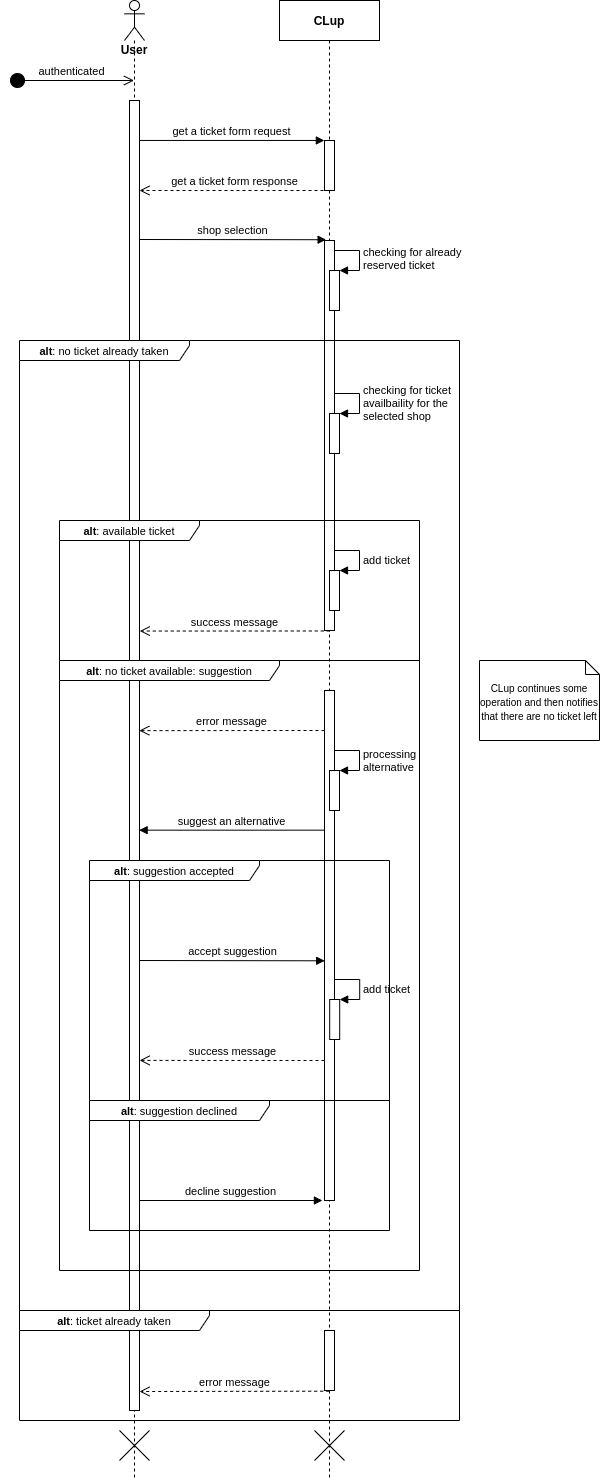

The diagram above was exported from draw.io. Its source (the exported page's mxGraphModel, read from the mxfile embedded in the PNG):
<mxGraphModel dx="868" dy="448" grid="1" gridSize="10" guides="1" tooltips="1" connect="1" arrows="1" fold="1" page="1" pageScale="1" pageWidth="850" pageHeight="1100" math="0" shadow="0">
  <root>
    <mxCell id="0" />
    <mxCell id="1" parent="0" />
    <mxCell id="3nuBFxr9cyL0pnOWT2aG-5" value="CLup" style="shape=umlLifeline;perimeter=lifelinePerimeter;container=1;collapsible=0;recursiveResize=0;rounded=0;shadow=0;strokeWidth=1;fontStyle=1" parent="1" vertex="1">
      <mxGeometry x="300" y="80" width="100" height="1480" as="geometry" />
    </mxCell>
    <mxCell id="Rciaizn-_c94FAbfjoy_-6" value="" style="html=1;points=[];perimeter=orthogonalPerimeter;" parent="3nuBFxr9cyL0pnOWT2aG-5" vertex="1">
      <mxGeometry x="45" y="140" width="10" height="50" as="geometry" />
    </mxCell>
    <mxCell id="Rciaizn-_c94FAbfjoy_-10" value="" style="html=1;points=[];perimeter=orthogonalPerimeter;" parent="3nuBFxr9cyL0pnOWT2aG-5" vertex="1">
      <mxGeometry x="45" y="240" width="10" height="390" as="geometry" />
    </mxCell>
    <mxCell id="Rciaizn-_c94FAbfjoy_-28" value="" style="html=1;points=[];perimeter=orthogonalPerimeter;" parent="3nuBFxr9cyL0pnOWT2aG-5" vertex="1">
      <mxGeometry x="45" y="690" width="10" height="510" as="geometry" />
    </mxCell>
    <mxCell id="Rciaizn-_c94FAbfjoy_-31" value="" style="html=1;points=[];perimeter=orthogonalPerimeter;" parent="3nuBFxr9cyL0pnOWT2aG-5" vertex="1">
      <mxGeometry x="50" y="770" width="10" height="40" as="geometry" />
    </mxCell>
    <mxCell id="Rciaizn-_c94FAbfjoy_-32" value="processing&lt;br&gt;alternative" style="edgeStyle=orthogonalEdgeStyle;html=1;align=left;spacingLeft=2;endArrow=block;rounded=0;entryX=1;entryY=0;" parent="3nuBFxr9cyL0pnOWT2aG-5" target="Rciaizn-_c94FAbfjoy_-31" edge="1">
      <mxGeometry x="0.0769" relative="1" as="geometry">
        <mxPoint x="55" y="750" as="sourcePoint" />
        <Array as="points">
          <mxPoint x="80" y="750" />
        </Array>
        <mxPoint as="offset" />
      </mxGeometry>
    </mxCell>
    <mxCell id="Rciaizn-_c94FAbfjoy_-36" value="" style="html=1;points=[];perimeter=orthogonalPerimeter;" parent="3nuBFxr9cyL0pnOWT2aG-5" vertex="1">
      <mxGeometry x="45" y="1060" width="10" as="geometry" />
    </mxCell>
    <mxCell id="Rciaizn-_c94FAbfjoy_-55" value="" style="shape=umlDestroy;" parent="3nuBFxr9cyL0pnOWT2aG-5" vertex="1">
      <mxGeometry x="35" y="1430" width="30" height="30" as="geometry" />
    </mxCell>
    <mxCell id="Rciaizn-_c94FAbfjoy_-2" value="authenticated" style="html=1;verticalAlign=bottom;startArrow=circle;startFill=1;endArrow=open;startSize=6;endSize=8;" parent="1" target="Rciaizn-_c94FAbfjoy_-1" edge="1">
      <mxGeometry width="80" relative="1" as="geometry">
        <mxPoint x="30" y="160" as="sourcePoint" />
        <mxPoint x="150" y="160" as="targetPoint" />
      </mxGeometry>
    </mxCell>
    <mxCell id="Rciaizn-_c94FAbfjoy_-4" value="get a ticket form request" style="html=1;verticalAlign=bottom;endArrow=block;entryX=-0.014;entryY=-0.001;entryDx=0;entryDy=0;entryPerimeter=0;" parent="1" source="Rciaizn-_c94FAbfjoy_-3" target="Rciaizn-_c94FAbfjoy_-6" edge="1">
      <mxGeometry width="80" relative="1" as="geometry">
        <mxPoint x="180" y="220" as="sourcePoint" />
        <mxPoint x="320" y="216" as="targetPoint" />
      </mxGeometry>
    </mxCell>
    <mxCell id="Rciaizn-_c94FAbfjoy_-9" value="shop selection" style="html=1;verticalAlign=bottom;endArrow=block;entryX=0.16;entryY=-0.002;entryDx=0;entryDy=0;entryPerimeter=0;" parent="1" target="Rciaizn-_c94FAbfjoy_-10" edge="1">
      <mxGeometry width="80" relative="1" as="geometry">
        <mxPoint x="160" y="319" as="sourcePoint" />
        <mxPoint x="340" y="320" as="targetPoint" />
      </mxGeometry>
    </mxCell>
    <mxCell id="Rciaizn-_c94FAbfjoy_-11" value="" style="html=1;points=[];perimeter=orthogonalPerimeter;" parent="1" vertex="1">
      <mxGeometry x="350" y="350" width="10" height="40" as="geometry" />
    </mxCell>
    <mxCell id="Rciaizn-_c94FAbfjoy_-12" value="checking for already&lt;br&gt;reserved ticket" style="edgeStyle=orthogonalEdgeStyle;html=1;align=left;spacingLeft=2;endArrow=block;rounded=0;entryX=1;entryY=0;" parent="1" target="Rciaizn-_c94FAbfjoy_-11" edge="1">
      <mxGeometry relative="1" as="geometry">
        <mxPoint x="355" y="330" as="sourcePoint" />
        <Array as="points">
          <mxPoint x="380" y="330" />
        </Array>
      </mxGeometry>
    </mxCell>
    <mxCell id="Rciaizn-_c94FAbfjoy_-16" value="" style="html=1;points=[];perimeter=orthogonalPerimeter;" parent="1" vertex="1">
      <mxGeometry x="350" y="493" width="10" height="40" as="geometry" />
    </mxCell>
    <mxCell id="Rciaizn-_c94FAbfjoy_-17" value="checking for ticket&lt;br&gt;availbaility for the&lt;br&gt;selected shop" style="edgeStyle=orthogonalEdgeStyle;html=1;align=left;spacingLeft=2;endArrow=block;rounded=0;entryX=1;entryY=0;" parent="1" target="Rciaizn-_c94FAbfjoy_-16" edge="1">
      <mxGeometry x="0.076" relative="1" as="geometry">
        <mxPoint x="355" y="473" as="sourcePoint" />
        <Array as="points">
          <mxPoint x="380" y="473" />
        </Array>
        <mxPoint as="offset" />
      </mxGeometry>
    </mxCell>
    <mxCell id="Rciaizn-_c94FAbfjoy_-25" value="" style="html=1;points=[];perimeter=orthogonalPerimeter;" parent="1" vertex="1">
      <mxGeometry x="350" y="650" width="10" height="40" as="geometry" />
    </mxCell>
    <mxCell id="Rciaizn-_c94FAbfjoy_-26" value="add ticket" style="edgeStyle=orthogonalEdgeStyle;html=1;align=left;spacingLeft=2;endArrow=block;rounded=0;entryX=1;entryY=0;" parent="1" target="Rciaizn-_c94FAbfjoy_-25" edge="1">
      <mxGeometry x="0.0769" relative="1" as="geometry">
        <mxPoint x="355" y="630" as="sourcePoint" />
        <Array as="points">
          <mxPoint x="380" y="630" />
        </Array>
        <mxPoint as="offset" />
      </mxGeometry>
    </mxCell>
    <mxCell id="Rciaizn-_c94FAbfjoy_-33" value="suggest an alternative" style="html=1;verticalAlign=bottom;endArrow=block;entryX=0.964;entryY=0.557;entryDx=0;entryDy=0;entryPerimeter=0;" parent="1" source="Rciaizn-_c94FAbfjoy_-28" target="Rciaizn-_c94FAbfjoy_-3" edge="1">
      <mxGeometry width="80" relative="1" as="geometry">
        <mxPoint x="340" y="910" as="sourcePoint" />
        <mxPoint x="170" y="911" as="targetPoint" />
      </mxGeometry>
    </mxCell>
    <mxCell id="Rciaizn-_c94FAbfjoy_-41" value="" style="html=1;points=[];perimeter=orthogonalPerimeter;" parent="1" vertex="1">
      <mxGeometry x="350.19" y="1079" width="10" height="40" as="geometry" />
    </mxCell>
    <mxCell id="Rciaizn-_c94FAbfjoy_-42" value="add ticket" style="edgeStyle=orthogonalEdgeStyle;html=1;align=left;spacingLeft=2;endArrow=block;rounded=0;entryX=1;entryY=0;" parent="1" target="Rciaizn-_c94FAbfjoy_-41" edge="1">
      <mxGeometry x="0.0769" relative="1" as="geometry">
        <mxPoint x="355.19" y="1059" as="sourcePoint" />
        <Array as="points">
          <mxPoint x="380.19" y="1059" />
        </Array>
        <mxPoint as="offset" />
      </mxGeometry>
    </mxCell>
    <mxCell id="Rciaizn-_c94FAbfjoy_-43" value="&lt;div&gt;&lt;span style=&quot;font-size: 10px&quot;&gt;CLup continues some operation and then notifies that there are no ticket left&lt;/span&gt;&lt;/div&gt;" style="shape=note2;boundedLbl=1;whiteSpace=wrap;html=1;size=14;verticalAlign=top;align=center;" parent="1" vertex="1">
      <mxGeometry x="500" y="740" width="120" height="80" as="geometry" />
    </mxCell>
    <mxCell id="Rciaizn-_c94FAbfjoy_-52" value="" style="html=1;points=[];perimeter=orthogonalPerimeter;" parent="1" vertex="1">
      <mxGeometry x="345" y="1410" width="10" height="60" as="geometry" />
    </mxCell>
    <mxCell id="Rciaizn-_c94FAbfjoy_-54" value="" style="shape=umlDestroy;" parent="1" vertex="1">
      <mxGeometry x="140" y="1510" width="30" height="30" as="geometry" />
    </mxCell>
    <mxCell id="Rciaizn-_c94FAbfjoy_-56" value="get a ticket form response" style="html=1;verticalAlign=bottom;endArrow=open;dashed=1;endSize=8;strokeColor=#000000;" parent="1" edge="1">
      <mxGeometry relative="1" as="geometry">
        <mxPoint x="350" y="270" as="sourcePoint" />
        <mxPoint x="160" y="270" as="targetPoint" />
      </mxGeometry>
    </mxCell>
    <mxCell id="Rciaizn-_c94FAbfjoy_-58" value="success message" style="html=1;verticalAlign=bottom;endArrow=open;dashed=1;endSize=8;strokeColor=#000000;exitX=0.503;exitY=0.426;exitDx=0;exitDy=0;exitPerimeter=0;entryX=1.033;entryY=0.405;entryDx=0;entryDy=0;entryPerimeter=0;" parent="1" source="3nuBFxr9cyL0pnOWT2aG-5" target="Rciaizn-_c94FAbfjoy_-3" edge="1">
      <mxGeometry relative="1" as="geometry">
        <mxPoint x="280" y="709" as="sourcePoint" />
        <mxPoint x="245" y="709" as="targetPoint" />
      </mxGeometry>
    </mxCell>
    <mxCell id="Rciaizn-_c94FAbfjoy_-59" value="error message" style="html=1;verticalAlign=bottom;endArrow=open;dashed=1;endSize=8;strokeColor=#000000;entryX=0.981;entryY=0.481;entryDx=0;entryDy=0;entryPerimeter=0;" parent="1" target="Rciaizn-_c94FAbfjoy_-3" edge="1">
      <mxGeometry relative="1" as="geometry">
        <mxPoint x="345" y="810" as="sourcePoint" />
        <mxPoint x="170" y="810" as="targetPoint" />
      </mxGeometry>
    </mxCell>
    <mxCell id="Rciaizn-_c94FAbfjoy_-60" value="error message" style="html=1;verticalAlign=bottom;endArrow=open;dashed=1;endSize=8;strokeColor=#000000;exitX=0.497;exitY=0.941;exitDx=0;exitDy=0;exitPerimeter=0;" parent="1" edge="1">
      <mxGeometry relative="1" as="geometry">
        <mxPoint x="349.70000000000005" y="1470.6799999999998" as="sourcePoint" />
        <mxPoint x="160" y="1471" as="targetPoint" />
      </mxGeometry>
    </mxCell>
    <mxCell id="Rciaizn-_c94FAbfjoy_-64" value="accept suggestion" style="html=1;verticalAlign=bottom;endArrow=block;strokeColor=#000000;entryX=0.02;entryY=0.53;entryDx=0;entryDy=0;entryPerimeter=0;" parent="1" target="Rciaizn-_c94FAbfjoy_-28" edge="1">
      <mxGeometry width="80" relative="1" as="geometry">
        <mxPoint x="160" y="1040" as="sourcePoint" />
        <mxPoint x="240" y="1040" as="targetPoint" />
      </mxGeometry>
    </mxCell>
    <mxCell id="Rciaizn-_c94FAbfjoy_-65" value="success message" style="html=1;verticalAlign=bottom;endArrow=open;dashed=1;endSize=8;strokeColor=#000000;entryX=0.167;entryY=0.833;entryDx=0;entryDy=0;entryPerimeter=0;" parent="1" target="Rciaizn-_c94FAbfjoy_-34" edge="1">
      <mxGeometry relative="1" as="geometry">
        <mxPoint x="345" y="1140" as="sourcePoint" />
        <mxPoint x="265" y="1140" as="targetPoint" />
      </mxGeometry>
    </mxCell>
    <mxCell id="Rciaizn-_c94FAbfjoy_-46" value="" style="group" parent="1" vertex="1" connectable="0">
      <mxGeometry x="110" y="1180" width="300" height="380" as="geometry" />
    </mxCell>
    <mxCell id="Rciaizn-_c94FAbfjoy_-1" value="&lt;b&gt;User&lt;/b&gt;" style="shape=umlLifeline;participant=umlActor;perimeter=lifelinePerimeter;whiteSpace=wrap;html=1;container=1;collapsible=0;recursiveResize=0;verticalAlign=top;spacingTop=36;outlineConnect=0;" parent="Rciaizn-_c94FAbfjoy_-46" vertex="1">
      <mxGeometry x="35" y="-1100" width="20" height="1480" as="geometry" />
    </mxCell>
    <mxCell id="Rciaizn-_c94FAbfjoy_-3" value="" style="html=1;points=[];perimeter=orthogonalPerimeter;" parent="Rciaizn-_c94FAbfjoy_-1" vertex="1">
      <mxGeometry x="5" y="100" width="10" height="1310" as="geometry" />
    </mxCell>
    <mxCell id="Rciaizn-_c94FAbfjoy_-44" value="&lt;font style=&quot;font-size: 11px&quot;&gt;&lt;b&gt;alt&lt;/b&gt;: suggestion declined&lt;/font&gt;" style="shape=umlFrame;whiteSpace=wrap;html=1;width=180;height=20;" parent="Rciaizn-_c94FAbfjoy_-46" vertex="1">
      <mxGeometry width="300" height="130" as="geometry" />
    </mxCell>
    <mxCell id="Rciaizn-_c94FAbfjoy_-45" value="decline suggestion" style="html=1;verticalAlign=bottom;endArrow=block;entryX=-0.209;entryY=1;entryDx=0;entryDy=0;entryPerimeter=0;" parent="Rciaizn-_c94FAbfjoy_-46" target="Rciaizn-_c94FAbfjoy_-28" edge="1">
      <mxGeometry x="50.00000000000003" y="60.000000000000085" width="80" as="geometry">
        <mxPoint x="50" y="100" as="sourcePoint" />
        <mxPoint x="210" y="100" as="targetPoint" />
      </mxGeometry>
    </mxCell>
    <mxCell id="Rciaizn-_c94FAbfjoy_-34" value="&lt;font style=&quot;font-size: 11px&quot;&gt;&lt;b&gt;alt&lt;/b&gt;: suggestion accepted&lt;/font&gt;" style="shape=umlFrame;whiteSpace=wrap;html=1;width=170;height=20;" parent="1" vertex="1">
      <mxGeometry x="110" y="940" width="300" height="240" as="geometry" />
    </mxCell>
    <mxCell id="Rciaizn-_c94FAbfjoy_-22" value="&lt;font style=&quot;font-size: 11px&quot;&gt;&lt;b&gt;alt&lt;/b&gt;: available ticket&lt;/font&gt;" style="shape=umlFrame;whiteSpace=wrap;html=1;width=140;height=20;" parent="1" vertex="1">
      <mxGeometry x="80" y="600" width="360" height="140" as="geometry" />
    </mxCell>
    <mxCell id="Rciaizn-_c94FAbfjoy_-51" value="&lt;font style=&quot;font-size: 11px&quot;&gt;&lt;b&gt;alt&lt;/b&gt;: ticket already taken&lt;/font&gt;" style="shape=umlFrame;whiteSpace=wrap;html=1;width=190;height=20;" parent="1" vertex="1">
      <mxGeometry x="40" y="1390" width="440" height="110" as="geometry" />
    </mxCell>
    <mxCell id="Rciaizn-_c94FAbfjoy_-27" value="&lt;font style=&quot;font-size: 11px&quot;&gt;&lt;b&gt;alt&lt;/b&gt;: no ticket available: suggestion&lt;/font&gt;" style="shape=umlFrame;whiteSpace=wrap;html=1;width=220;height=20;" parent="1" vertex="1">
      <mxGeometry x="80" y="740" width="360" height="610" as="geometry" />
    </mxCell>
    <mxCell id="Rciaizn-_c94FAbfjoy_-13" value="&lt;font style=&quot;font-size: 11px&quot;&gt;&lt;b&gt;alt&lt;/b&gt;: no ticket already taken&lt;/font&gt;" style="shape=umlFrame;whiteSpace=wrap;html=1;width=170;height=20;" parent="1" vertex="1">
      <mxGeometry x="40" y="420" width="440" height="970" as="geometry" />
    </mxCell>
  </root>
</mxGraphModel>